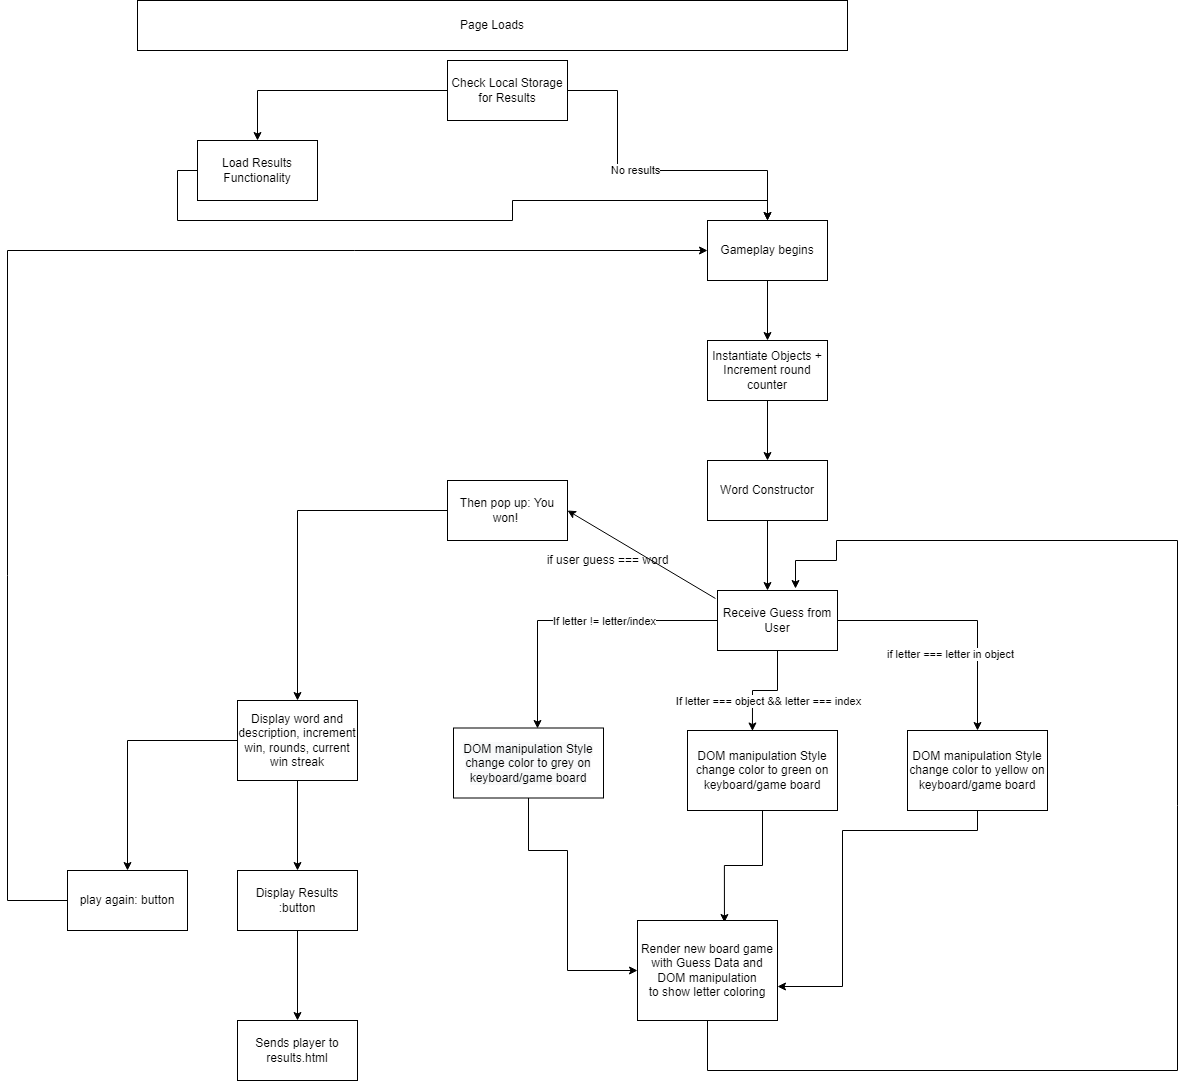

The diagram above was exported from draw.io. Its source (the exported page's mxGraphModel, read from the mxfile embedded in the PNG):
<mxGraphModel dx="2272" dy="762" grid="1" gridSize="10" guides="1" tooltips="1" connect="1" arrows="1" fold="1" page="1" pageScale="1" pageWidth="850" pageHeight="1100" math="0" shadow="0">
  <root>
    <mxCell id="H8WmXGP4qBadrJw6yjlo-0" />
    <mxCell id="H8WmXGP4qBadrJw6yjlo-1" parent="H8WmXGP4qBadrJw6yjlo-0" />
    <mxCell id="H8WmXGP4qBadrJw6yjlo-2" value="Page Loads" style="whiteSpace=wrap;html=1;" vertex="1" parent="H8WmXGP4qBadrJw6yjlo-1">
      <mxGeometry x="-550" width="710" height="50" as="geometry" />
    </mxCell>
    <mxCell id="H8WmXGP4qBadrJw6yjlo-8" value="" style="edgeStyle=orthogonalEdgeStyle;rounded=0;orthogonalLoop=1;jettySize=auto;html=1;" edge="1" parent="H8WmXGP4qBadrJw6yjlo-1" source="H8WmXGP4qBadrJw6yjlo-6" target="H8WmXGP4qBadrJw6yjlo-7">
      <mxGeometry relative="1" as="geometry" />
    </mxCell>
    <mxCell id="H8WmXGP4qBadrJw6yjlo-6" value="Instantiate Objects + Increment round counter" style="whiteSpace=wrap;html=1;" vertex="1" parent="H8WmXGP4qBadrJw6yjlo-1">
      <mxGeometry x="20" y="340" width="120" height="60" as="geometry" />
    </mxCell>
    <mxCell id="H8WmXGP4qBadrJw6yjlo-31" style="edgeStyle=orthogonalEdgeStyle;rounded=0;orthogonalLoop=1;jettySize=auto;html=1;" edge="1" parent="H8WmXGP4qBadrJw6yjlo-1" source="H8WmXGP4qBadrJw6yjlo-7">
      <mxGeometry relative="1" as="geometry">
        <mxPoint x="80" y="590" as="targetPoint" />
      </mxGeometry>
    </mxCell>
    <mxCell id="H8WmXGP4qBadrJw6yjlo-7" value="Word Constructor" style="whiteSpace=wrap;html=1;" vertex="1" parent="H8WmXGP4qBadrJw6yjlo-1">
      <mxGeometry x="20" y="460" width="120" height="60" as="geometry" />
    </mxCell>
    <mxCell id="H8WmXGP4qBadrJw6yjlo-20" style="edgeStyle=orthogonalEdgeStyle;rounded=0;orthogonalLoop=1;jettySize=auto;html=1;exitX=0.5;exitY=1;exitDx=0;exitDy=0;entryX=0.5;entryY=0;entryDx=0;entryDy=0;" edge="1" parent="H8WmXGP4qBadrJw6yjlo-1" source="H8WmXGP4qBadrJw6yjlo-14" target="H8WmXGP4qBadrJw6yjlo-6">
      <mxGeometry relative="1" as="geometry" />
    </mxCell>
    <mxCell id="H8WmXGP4qBadrJw6yjlo-14" value="Gameplay begins" style="whiteSpace=wrap;html=1;" vertex="1" parent="H8WmXGP4qBadrJw6yjlo-1">
      <mxGeometry x="20" y="220" width="120" height="60" as="geometry" />
    </mxCell>
    <mxCell id="H8WmXGP4qBadrJw6yjlo-24" style="edgeStyle=orthogonalEdgeStyle;rounded=0;orthogonalLoop=1;jettySize=auto;html=1;exitX=1;exitY=0.5;exitDx=0;exitDy=0;entryX=0.5;entryY=0;entryDx=0;entryDy=0;" edge="1" parent="H8WmXGP4qBadrJw6yjlo-1" source="H8WmXGP4qBadrJw6yjlo-15" target="H8WmXGP4qBadrJw6yjlo-14">
      <mxGeometry relative="1" as="geometry">
        <Array as="points">
          <mxPoint x="-70" y="90" />
          <mxPoint x="-70" y="170" />
          <mxPoint x="80" y="170" />
        </Array>
      </mxGeometry>
    </mxCell>
    <mxCell id="H8WmXGP4qBadrJw6yjlo-25" value="No results" style="edgeLabel;html=1;align=center;verticalAlign=middle;resizable=0;points=[];" vertex="1" connectable="0" parent="H8WmXGP4qBadrJw6yjlo-24">
      <mxGeometry x="-0.1111" y="1" relative="1" as="geometry">
        <mxPoint as="offset" />
      </mxGeometry>
    </mxCell>
    <mxCell id="H8WmXGP4qBadrJw6yjlo-29" style="edgeStyle=orthogonalEdgeStyle;rounded=0;orthogonalLoop=1;jettySize=auto;html=1;entryX=0.5;entryY=0;entryDx=0;entryDy=0;exitX=0;exitY=0.5;exitDx=0;exitDy=0;" edge="1" parent="H8WmXGP4qBadrJw6yjlo-1" source="H8WmXGP4qBadrJw6yjlo-15" target="H8WmXGP4qBadrJw6yjlo-28">
      <mxGeometry relative="1" as="geometry">
        <mxPoint x="-250" y="90" as="sourcePoint" />
      </mxGeometry>
    </mxCell>
    <mxCell id="H8WmXGP4qBadrJw6yjlo-15" value="Check Local Storage for Results" style="whiteSpace=wrap;html=1;" vertex="1" parent="H8WmXGP4qBadrJw6yjlo-1">
      <mxGeometry x="-240" y="60" width="120" height="60" as="geometry" />
    </mxCell>
    <mxCell id="H8WmXGP4qBadrJw6yjlo-30" style="edgeStyle=orthogonalEdgeStyle;rounded=0;orthogonalLoop=1;jettySize=auto;html=1;exitX=0;exitY=0.5;exitDx=0;exitDy=0;" edge="1" parent="H8WmXGP4qBadrJw6yjlo-1" source="H8WmXGP4qBadrJw6yjlo-28" target="H8WmXGP4qBadrJw6yjlo-14">
      <mxGeometry relative="1" as="geometry" />
    </mxCell>
    <mxCell id="H8WmXGP4qBadrJw6yjlo-28" value="Load Results Functionality" style="whiteSpace=wrap;html=1;" vertex="1" parent="H8WmXGP4qBadrJw6yjlo-1">
      <mxGeometry x="-490" y="140" width="120" height="60" as="geometry" />
    </mxCell>
    <mxCell id="H8WmXGP4qBadrJw6yjlo-33" style="edgeStyle=orthogonalEdgeStyle;rounded=0;orthogonalLoop=1;jettySize=auto;html=1;exitX=1;exitY=0.5;exitDx=0;exitDy=0;entryX=0.5;entryY=0;entryDx=0;entryDy=0;" edge="1" parent="H8WmXGP4qBadrJw6yjlo-1" source="H8WmXGP4qBadrJw6yjlo-32" target="H8WmXGP4qBadrJw6yjlo-35">
      <mxGeometry relative="1" as="geometry">
        <mxPoint x="340" y="620" as="targetPoint" />
      </mxGeometry>
    </mxCell>
    <mxCell id="H8WmXGP4qBadrJw6yjlo-34" value="if letter === letter in object" style="edgeLabel;html=1;align=center;verticalAlign=middle;resizable=0;points=[];" vertex="1" connectable="0" parent="H8WmXGP4qBadrJw6yjlo-33">
      <mxGeometry x="0.3231" y="-2" relative="1" as="geometry">
        <mxPoint x="-26" y="8" as="offset" />
      </mxGeometry>
    </mxCell>
    <mxCell id="H8WmXGP4qBadrJw6yjlo-36" style="edgeStyle=orthogonalEdgeStyle;rounded=0;orthogonalLoop=1;jettySize=auto;html=1;exitX=0.5;exitY=1;exitDx=0;exitDy=0;entryX=0.433;entryY=0.006;entryDx=0;entryDy=0;entryPerimeter=0;" edge="1" parent="H8WmXGP4qBadrJw6yjlo-1" source="H8WmXGP4qBadrJw6yjlo-32" target="H8WmXGP4qBadrJw6yjlo-37">
      <mxGeometry relative="1" as="geometry">
        <mxPoint x="250" y="760" as="targetPoint" />
      </mxGeometry>
    </mxCell>
    <mxCell id="H8WmXGP4qBadrJw6yjlo-38" value="If letter === object &amp;amp;&amp;amp; letter === index" style="edgeLabel;html=1;align=center;verticalAlign=middle;resizable=0;points=[];" vertex="1" connectable="0" parent="H8WmXGP4qBadrJw6yjlo-36">
      <mxGeometry x="-0.25" relative="1" as="geometry">
        <mxPoint x="-10" y="10" as="offset" />
      </mxGeometry>
    </mxCell>
    <mxCell id="H8WmXGP4qBadrJw6yjlo-40" style="edgeStyle=orthogonalEdgeStyle;rounded=0;orthogonalLoop=1;jettySize=auto;html=1;entryX=0.56;entryY=0.007;entryDx=0;entryDy=0;entryPerimeter=0;" edge="1" parent="H8WmXGP4qBadrJw6yjlo-1" source="H8WmXGP4qBadrJw6yjlo-32" target="H8WmXGP4qBadrJw6yjlo-42">
      <mxGeometry relative="1" as="geometry">
        <mxPoint x="-140" y="620" as="targetPoint" />
      </mxGeometry>
    </mxCell>
    <mxCell id="H8WmXGP4qBadrJw6yjlo-41" value="If letter != letter/index" style="edgeLabel;html=1;align=center;verticalAlign=middle;resizable=0;points=[];" vertex="1" connectable="0" parent="H8WmXGP4qBadrJw6yjlo-40">
      <mxGeometry x="0.2875" y="1" relative="1" as="geometry">
        <mxPoint x="65" y="-5" as="offset" />
      </mxGeometry>
    </mxCell>
    <mxCell id="H8WmXGP4qBadrJw6yjlo-32" value="Receive Guess from User" style="whiteSpace=wrap;html=1;" vertex="1" parent="H8WmXGP4qBadrJw6yjlo-1">
      <mxGeometry x="30" y="590" width="120" height="60" as="geometry" />
    </mxCell>
    <mxCell id="H8WmXGP4qBadrJw6yjlo-56" style="edgeStyle=orthogonalEdgeStyle;rounded=0;orthogonalLoop=1;jettySize=auto;html=1;entryX=1;entryY=0.66;entryDx=0;entryDy=0;entryPerimeter=0;" edge="1" parent="H8WmXGP4qBadrJw6yjlo-1" source="H8WmXGP4qBadrJw6yjlo-35" target="H8WmXGP4qBadrJw6yjlo-50">
      <mxGeometry relative="1" as="geometry">
        <Array as="points">
          <mxPoint x="290" y="830" />
          <mxPoint x="155" y="830" />
          <mxPoint x="155" y="986" />
        </Array>
      </mxGeometry>
    </mxCell>
    <mxCell id="H8WmXGP4qBadrJw6yjlo-35" value="DOM manipulation Style change color to yellow on keyboard/game board" style="whiteSpace=wrap;html=1;" vertex="1" parent="H8WmXGP4qBadrJw6yjlo-1">
      <mxGeometry x="220" y="730" width="140" height="80" as="geometry" />
    </mxCell>
    <mxCell id="H8WmXGP4qBadrJw6yjlo-55" style="edgeStyle=orthogonalEdgeStyle;rounded=0;orthogonalLoop=1;jettySize=auto;html=1;entryX=0.621;entryY=0.02;entryDx=0;entryDy=0;entryPerimeter=0;" edge="1" parent="H8WmXGP4qBadrJw6yjlo-1" source="H8WmXGP4qBadrJw6yjlo-37" target="H8WmXGP4qBadrJw6yjlo-50">
      <mxGeometry relative="1" as="geometry" />
    </mxCell>
    <mxCell id="H8WmXGP4qBadrJw6yjlo-37" value="&lt;span&gt;DOM manipulation Style change color to green on keyboard/game board&lt;/span&gt;" style="whiteSpace=wrap;html=1;" vertex="1" parent="H8WmXGP4qBadrJw6yjlo-1">
      <mxGeometry y="730" width="150" height="80" as="geometry" />
    </mxCell>
    <mxCell id="H8WmXGP4qBadrJw6yjlo-52" style="edgeStyle=orthogonalEdgeStyle;rounded=0;orthogonalLoop=1;jettySize=auto;html=1;entryX=0;entryY=0.5;entryDx=0;entryDy=0;" edge="1" parent="H8WmXGP4qBadrJw6yjlo-1" source="H8WmXGP4qBadrJw6yjlo-42" target="H8WmXGP4qBadrJw6yjlo-50">
      <mxGeometry relative="1" as="geometry">
        <mxPoint x="-360" y="930" as="targetPoint" />
        <Array as="points">
          <mxPoint x="-159" y="850" />
          <mxPoint x="-120" y="850" />
          <mxPoint x="-120" y="970" />
        </Array>
      </mxGeometry>
    </mxCell>
    <mxCell id="H8WmXGP4qBadrJw6yjlo-42" value="&lt;span style=&quot;color: rgb(0 , 0 , 0) ; font-family: &amp;#34;helvetica&amp;#34; ; font-size: 12px ; font-style: normal ; font-weight: 400 ; letter-spacing: normal ; text-align: center ; text-indent: 0px ; text-transform: none ; word-spacing: 0px ; background-color: rgb(248 , 249 , 250) ; display: inline ; float: none&quot;&gt;DOM manipulation Style change color to grey on keyboard/game board&lt;/span&gt;" style="whiteSpace=wrap;html=1;" vertex="1" parent="H8WmXGP4qBadrJw6yjlo-1">
      <mxGeometry x="-234" y="727.5" width="150" height="70" as="geometry" />
    </mxCell>
    <mxCell id="H8WmXGP4qBadrJw6yjlo-47" style="edgeStyle=orthogonalEdgeStyle;rounded=0;orthogonalLoop=1;jettySize=auto;html=1;entryX=0.5;entryY=0;entryDx=0;entryDy=0;" edge="1" parent="H8WmXGP4qBadrJw6yjlo-1" source="H8WmXGP4qBadrJw6yjlo-44" target="H8WmXGP4qBadrJw6yjlo-48">
      <mxGeometry relative="1" as="geometry">
        <mxPoint x="-330" y="730" as="targetPoint" />
      </mxGeometry>
    </mxCell>
    <mxCell id="H8WmXGP4qBadrJw6yjlo-44" value="Then pop up: You won!&amp;nbsp;" style="whiteSpace=wrap;html=1;" vertex="1" parent="H8WmXGP4qBadrJw6yjlo-1">
      <mxGeometry x="-240" y="480" width="120" height="60" as="geometry" />
    </mxCell>
    <mxCell id="H8WmXGP4qBadrJw6yjlo-45" value="" style="endArrow=classic;html=1;rounded=0;entryX=1;entryY=0.5;entryDx=0;entryDy=0;exitX=-0.017;exitY=0.133;exitDx=0;exitDy=0;exitPerimeter=0;" edge="1" parent="H8WmXGP4qBadrJw6yjlo-1" source="H8WmXGP4qBadrJw6yjlo-32" target="H8WmXGP4qBadrJw6yjlo-44">
      <mxGeometry width="50" height="50" relative="1" as="geometry">
        <mxPoint x="30" y="630" as="sourcePoint" />
        <mxPoint x="-120" y="720" as="targetPoint" />
      </mxGeometry>
    </mxCell>
    <mxCell id="H8WmXGP4qBadrJw6yjlo-46" value="if user guess === word" style="text;html=1;align=center;verticalAlign=middle;resizable=0;points=[];autosize=1;strokeColor=none;fillColor=none;" vertex="1" parent="H8WmXGP4qBadrJw6yjlo-1">
      <mxGeometry x="-150" y="550" width="140" height="20" as="geometry" />
    </mxCell>
    <mxCell id="H8WmXGP4qBadrJw6yjlo-59" value="" style="edgeStyle=orthogonalEdgeStyle;rounded=0;orthogonalLoop=1;jettySize=auto;html=1;" edge="1" parent="H8WmXGP4qBadrJw6yjlo-1" source="H8WmXGP4qBadrJw6yjlo-48" target="H8WmXGP4qBadrJw6yjlo-58">
      <mxGeometry relative="1" as="geometry" />
    </mxCell>
    <mxCell id="H8WmXGP4qBadrJw6yjlo-61" value="" style="edgeStyle=orthogonalEdgeStyle;rounded=0;orthogonalLoop=1;jettySize=auto;html=1;" edge="1" parent="H8WmXGP4qBadrJw6yjlo-1" source="H8WmXGP4qBadrJw6yjlo-48" target="H8WmXGP4qBadrJw6yjlo-60">
      <mxGeometry relative="1" as="geometry" />
    </mxCell>
    <mxCell id="H8WmXGP4qBadrJw6yjlo-48" value="Display word and description, increment win, rounds, current win streak" style="whiteSpace=wrap;html=1;" vertex="1" parent="H8WmXGP4qBadrJw6yjlo-1">
      <mxGeometry x="-450" y="700" width="120" height="80" as="geometry" />
    </mxCell>
    <mxCell id="H8WmXGP4qBadrJw6yjlo-57" style="edgeStyle=orthogonalEdgeStyle;rounded=0;orthogonalLoop=1;jettySize=auto;html=1;entryX=0.65;entryY=-0.033;entryDx=0;entryDy=0;entryPerimeter=0;" edge="1" parent="H8WmXGP4qBadrJw6yjlo-1" source="H8WmXGP4qBadrJw6yjlo-50" target="H8WmXGP4qBadrJw6yjlo-32">
      <mxGeometry relative="1" as="geometry">
        <mxPoint x="260" y="1140" as="targetPoint" />
        <Array as="points">
          <mxPoint x="20" y="1070" />
          <mxPoint x="490" y="1070" />
          <mxPoint x="490" y="540" />
          <mxPoint x="149" y="540" />
          <mxPoint x="149" y="560" />
          <mxPoint x="108" y="560" />
        </Array>
      </mxGeometry>
    </mxCell>
    <mxCell id="H8WmXGP4qBadrJw6yjlo-50" value="Render new board game with Guess Data and DOM manipulation&lt;br&gt;to show letter coloring" style="whiteSpace=wrap;html=1;" vertex="1" parent="H8WmXGP4qBadrJw6yjlo-1">
      <mxGeometry x="-50" y="920" width="140" height="100" as="geometry" />
    </mxCell>
    <mxCell id="H8WmXGP4qBadrJw6yjlo-62" style="edgeStyle=orthogonalEdgeStyle;rounded=0;orthogonalLoop=1;jettySize=auto;html=1;entryX=0;entryY=0.5;entryDx=0;entryDy=0;" edge="1" parent="H8WmXGP4qBadrJw6yjlo-1" source="H8WmXGP4qBadrJw6yjlo-58" target="H8WmXGP4qBadrJw6yjlo-14">
      <mxGeometry relative="1" as="geometry">
        <Array as="points">
          <mxPoint x="-680" y="900" />
          <mxPoint x="-680" y="250" />
        </Array>
      </mxGeometry>
    </mxCell>
    <mxCell id="H8WmXGP4qBadrJw6yjlo-58" value="play again: button" style="whiteSpace=wrap;html=1;" vertex="1" parent="H8WmXGP4qBadrJw6yjlo-1">
      <mxGeometry x="-620" y="870" width="120" height="60" as="geometry" />
    </mxCell>
    <mxCell id="H8WmXGP4qBadrJw6yjlo-63" style="edgeStyle=orthogonalEdgeStyle;rounded=0;orthogonalLoop=1;jettySize=auto;html=1;" edge="1" parent="H8WmXGP4qBadrJw6yjlo-1" source="H8WmXGP4qBadrJw6yjlo-60">
      <mxGeometry relative="1" as="geometry">
        <mxPoint x="-390" y="1020" as="targetPoint" />
      </mxGeometry>
    </mxCell>
    <mxCell id="H8WmXGP4qBadrJw6yjlo-60" value="Display Results :button" style="whiteSpace=wrap;html=1;" vertex="1" parent="H8WmXGP4qBadrJw6yjlo-1">
      <mxGeometry x="-450" y="870" width="120" height="60" as="geometry" />
    </mxCell>
    <mxCell id="H8WmXGP4qBadrJw6yjlo-64" value="Sends player to results.html" style="whiteSpace=wrap;html=1;" vertex="1" parent="H8WmXGP4qBadrJw6yjlo-1">
      <mxGeometry x="-450" y="1020" width="120" height="60" as="geometry" />
    </mxCell>
  </root>
</mxGraphModel>